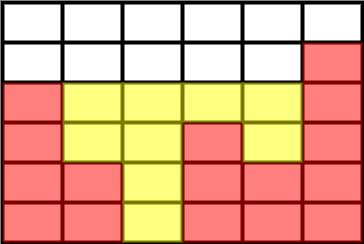

The diagram above was exported from draw.io. Its source (the exported page's mxGraphModel, read from the mxfile embedded in the PNG):
<mxGraphModel dx="925" dy="675" grid="1" gridSize="10" guides="1" tooltips="1" connect="1" arrows="1" fold="1" page="1" pageScale="1" pageWidth="827" pageHeight="1169" math="0" shadow="0">
  <root>
    <mxCell id="0" />
    <mxCell id="1" parent="0" />
    <mxCell id="ps4-aI0UShJFoTC66bEl-90" value="" style="shape=table;startSize=0;container=1;collapsible=0;childLayout=tableLayout;fillColor=#FFFFFF;strokeWidth=4;" vertex="1" parent="1">
      <mxGeometry x="270" y="230" width="360" height="240" as="geometry" />
    </mxCell>
    <mxCell id="ps4-aI0UShJFoTC66bEl-91" value="" style="shape=partialRectangle;collapsible=0;dropTarget=0;pointerEvents=0;fillColor=none;top=0;left=0;bottom=0;right=0;points=[[0,0.5],[1,0.5]];portConstraint=eastwest;" vertex="1" parent="ps4-aI0UShJFoTC66bEl-90">
      <mxGeometry width="360" height="40" as="geometry" />
    </mxCell>
    <mxCell id="ps4-aI0UShJFoTC66bEl-92" value="" style="shape=partialRectangle;html=1;whiteSpace=wrap;connectable=0;overflow=hidden;fillColor=none;top=0;left=0;bottom=0;right=0;pointerEvents=1;" vertex="1" parent="ps4-aI0UShJFoTC66bEl-91">
      <mxGeometry width="60" height="40" as="geometry">
        <mxRectangle width="60" height="40" as="alternateBounds" />
      </mxGeometry>
    </mxCell>
    <mxCell id="ps4-aI0UShJFoTC66bEl-93" value="" style="shape=partialRectangle;html=1;whiteSpace=wrap;connectable=0;overflow=hidden;fillColor=none;top=0;left=0;bottom=0;right=0;pointerEvents=1;" vertex="1" parent="ps4-aI0UShJFoTC66bEl-91">
      <mxGeometry x="60" width="60" height="40" as="geometry">
        <mxRectangle width="60" height="40" as="alternateBounds" />
      </mxGeometry>
    </mxCell>
    <mxCell id="ps4-aI0UShJFoTC66bEl-94" value="" style="shape=partialRectangle;html=1;whiteSpace=wrap;connectable=0;overflow=hidden;fillColor=none;top=0;left=0;bottom=0;right=0;pointerEvents=1;" vertex="1" parent="ps4-aI0UShJFoTC66bEl-91">
      <mxGeometry x="120" width="60" height="40" as="geometry">
        <mxRectangle width="60" height="40" as="alternateBounds" />
      </mxGeometry>
    </mxCell>
    <mxCell id="ps4-aI0UShJFoTC66bEl-95" value="" style="shape=partialRectangle;html=1;whiteSpace=wrap;connectable=0;overflow=hidden;fillColor=none;top=0;left=0;bottom=0;right=0;pointerEvents=1;" vertex="1" parent="ps4-aI0UShJFoTC66bEl-91">
      <mxGeometry x="180" width="60" height="40" as="geometry">
        <mxRectangle width="60" height="40" as="alternateBounds" />
      </mxGeometry>
    </mxCell>
    <mxCell id="ps4-aI0UShJFoTC66bEl-96" value="" style="shape=partialRectangle;html=1;whiteSpace=wrap;connectable=0;overflow=hidden;fillColor=none;top=0;left=0;bottom=0;right=0;pointerEvents=1;" vertex="1" parent="ps4-aI0UShJFoTC66bEl-91">
      <mxGeometry x="240" width="60" height="40" as="geometry">
        <mxRectangle width="60" height="40" as="alternateBounds" />
      </mxGeometry>
    </mxCell>
    <mxCell id="ps4-aI0UShJFoTC66bEl-97" value="" style="shape=partialRectangle;html=1;whiteSpace=wrap;connectable=0;overflow=hidden;fillColor=none;top=0;left=0;bottom=0;right=0;pointerEvents=1;" vertex="1" parent="ps4-aI0UShJFoTC66bEl-91">
      <mxGeometry x="300" width="60" height="40" as="geometry">
        <mxRectangle width="60" height="40" as="alternateBounds" />
      </mxGeometry>
    </mxCell>
    <mxCell id="ps4-aI0UShJFoTC66bEl-98" value="" style="shape=partialRectangle;collapsible=0;dropTarget=0;pointerEvents=0;fillColor=none;top=0;left=0;bottom=0;right=0;points=[[0,0.5],[1,0.5]];portConstraint=eastwest;" vertex="1" parent="ps4-aI0UShJFoTC66bEl-90">
      <mxGeometry y="40" width="360" height="40" as="geometry" />
    </mxCell>
    <mxCell id="ps4-aI0UShJFoTC66bEl-99" value="" style="shape=partialRectangle;html=1;whiteSpace=wrap;connectable=0;overflow=hidden;fillColor=none;top=0;left=0;bottom=0;right=0;pointerEvents=1;" vertex="1" parent="ps4-aI0UShJFoTC66bEl-98">
      <mxGeometry width="60" height="40" as="geometry">
        <mxRectangle width="60" height="40" as="alternateBounds" />
      </mxGeometry>
    </mxCell>
    <mxCell id="ps4-aI0UShJFoTC66bEl-100" value="" style="shape=partialRectangle;html=1;whiteSpace=wrap;connectable=0;overflow=hidden;fillColor=none;top=0;left=0;bottom=0;right=0;pointerEvents=1;" vertex="1" parent="ps4-aI0UShJFoTC66bEl-98">
      <mxGeometry x="60" width="60" height="40" as="geometry">
        <mxRectangle width="60" height="40" as="alternateBounds" />
      </mxGeometry>
    </mxCell>
    <mxCell id="ps4-aI0UShJFoTC66bEl-101" value="" style="shape=partialRectangle;html=1;whiteSpace=wrap;connectable=0;overflow=hidden;fillColor=none;top=0;left=0;bottom=0;right=0;pointerEvents=1;" vertex="1" parent="ps4-aI0UShJFoTC66bEl-98">
      <mxGeometry x="120" width="60" height="40" as="geometry">
        <mxRectangle width="60" height="40" as="alternateBounds" />
      </mxGeometry>
    </mxCell>
    <mxCell id="ps4-aI0UShJFoTC66bEl-102" value="" style="shape=partialRectangle;html=1;whiteSpace=wrap;connectable=0;overflow=hidden;fillColor=none;top=0;left=0;bottom=0;right=0;pointerEvents=1;" vertex="1" parent="ps4-aI0UShJFoTC66bEl-98">
      <mxGeometry x="180" width="60" height="40" as="geometry">
        <mxRectangle width="60" height="40" as="alternateBounds" />
      </mxGeometry>
    </mxCell>
    <mxCell id="ps4-aI0UShJFoTC66bEl-103" value="" style="shape=partialRectangle;html=1;whiteSpace=wrap;connectable=0;overflow=hidden;fillColor=none;top=0;left=0;bottom=0;right=0;pointerEvents=1;" vertex="1" parent="ps4-aI0UShJFoTC66bEl-98">
      <mxGeometry x="240" width="60" height="40" as="geometry">
        <mxRectangle width="60" height="40" as="alternateBounds" />
      </mxGeometry>
    </mxCell>
    <mxCell id="ps4-aI0UShJFoTC66bEl-104" value="" style="shape=partialRectangle;html=1;whiteSpace=wrap;connectable=0;overflow=hidden;fillColor=#FF0000;top=0;left=0;bottom=0;right=0;pointerEvents=1;opacity=50;" vertex="1" parent="ps4-aI0UShJFoTC66bEl-98">
      <mxGeometry x="300" width="60" height="40" as="geometry">
        <mxRectangle width="60" height="40" as="alternateBounds" />
      </mxGeometry>
    </mxCell>
    <mxCell id="ps4-aI0UShJFoTC66bEl-105" value="" style="shape=partialRectangle;collapsible=0;dropTarget=0;pointerEvents=0;fillColor=none;top=0;left=0;bottom=0;right=0;points=[[0,0.5],[1,0.5]];portConstraint=eastwest;" vertex="1" parent="ps4-aI0UShJFoTC66bEl-90">
      <mxGeometry y="80" width="360" height="40" as="geometry" />
    </mxCell>
    <mxCell id="ps4-aI0UShJFoTC66bEl-106" value="" style="shape=partialRectangle;html=1;whiteSpace=wrap;connectable=0;overflow=hidden;fillColor=#FF0000;top=0;left=0;bottom=0;right=0;pointerEvents=1;opacity=50;" vertex="1" parent="ps4-aI0UShJFoTC66bEl-105">
      <mxGeometry width="60" height="40" as="geometry">
        <mxRectangle width="60" height="40" as="alternateBounds" />
      </mxGeometry>
    </mxCell>
    <mxCell id="ps4-aI0UShJFoTC66bEl-107" value="" style="shape=partialRectangle;html=1;whiteSpace=wrap;connectable=0;overflow=hidden;fillColor=#FFFF00;top=0;left=0;bottom=0;right=0;pointerEvents=1;opacity=50;" vertex="1" parent="ps4-aI0UShJFoTC66bEl-105">
      <mxGeometry x="60" width="60" height="40" as="geometry">
        <mxRectangle width="60" height="40" as="alternateBounds" />
      </mxGeometry>
    </mxCell>
    <mxCell id="ps4-aI0UShJFoTC66bEl-108" value="" style="shape=partialRectangle;html=1;whiteSpace=wrap;connectable=0;overflow=hidden;fillColor=#FFFF00;top=0;left=0;bottom=0;right=0;pointerEvents=1;opacity=50;" vertex="1" parent="ps4-aI0UShJFoTC66bEl-105">
      <mxGeometry x="120" width="60" height="40" as="geometry">
        <mxRectangle width="60" height="40" as="alternateBounds" />
      </mxGeometry>
    </mxCell>
    <mxCell id="ps4-aI0UShJFoTC66bEl-109" value="" style="shape=partialRectangle;html=1;whiteSpace=wrap;connectable=0;overflow=hidden;fillColor=#FFFF00;top=0;left=0;bottom=0;right=0;pointerEvents=1;opacity=50;" vertex="1" parent="ps4-aI0UShJFoTC66bEl-105">
      <mxGeometry x="180" width="60" height="40" as="geometry">
        <mxRectangle width="60" height="40" as="alternateBounds" />
      </mxGeometry>
    </mxCell>
    <mxCell id="ps4-aI0UShJFoTC66bEl-110" value="" style="shape=partialRectangle;html=1;whiteSpace=wrap;connectable=0;overflow=hidden;fillColor=#FFFF00;top=0;left=0;bottom=0;right=0;pointerEvents=1;opacity=50;" vertex="1" parent="ps4-aI0UShJFoTC66bEl-105">
      <mxGeometry x="240" width="60" height="40" as="geometry">
        <mxRectangle width="60" height="40" as="alternateBounds" />
      </mxGeometry>
    </mxCell>
    <mxCell id="ps4-aI0UShJFoTC66bEl-111" value="" style="shape=partialRectangle;html=1;whiteSpace=wrap;connectable=0;overflow=hidden;fillColor=#FF0000;top=0;left=0;bottom=0;right=0;pointerEvents=1;opacity=50;" vertex="1" parent="ps4-aI0UShJFoTC66bEl-105">
      <mxGeometry x="300" width="60" height="40" as="geometry">
        <mxRectangle width="60" height="40" as="alternateBounds" />
      </mxGeometry>
    </mxCell>
    <mxCell id="ps4-aI0UShJFoTC66bEl-112" value="" style="shape=partialRectangle;collapsible=0;dropTarget=0;pointerEvents=0;fillColor=none;top=0;left=0;bottom=0;right=0;points=[[0,0.5],[1,0.5]];portConstraint=eastwest;" vertex="1" parent="ps4-aI0UShJFoTC66bEl-90">
      <mxGeometry y="120" width="360" height="40" as="geometry" />
    </mxCell>
    <mxCell id="ps4-aI0UShJFoTC66bEl-113" value="" style="shape=partialRectangle;html=1;whiteSpace=wrap;connectable=0;overflow=hidden;fillColor=#FF0000;top=0;left=0;bottom=0;right=0;pointerEvents=1;opacity=50;" vertex="1" parent="ps4-aI0UShJFoTC66bEl-112">
      <mxGeometry width="60" height="40" as="geometry">
        <mxRectangle width="60" height="40" as="alternateBounds" />
      </mxGeometry>
    </mxCell>
    <mxCell id="ps4-aI0UShJFoTC66bEl-114" value="" style="shape=partialRectangle;html=1;whiteSpace=wrap;connectable=0;overflow=hidden;fillColor=#FFFF00;top=0;left=0;bottom=0;right=0;pointerEvents=1;opacity=50;" vertex="1" parent="ps4-aI0UShJFoTC66bEl-112">
      <mxGeometry x="60" width="60" height="40" as="geometry">
        <mxRectangle width="60" height="40" as="alternateBounds" />
      </mxGeometry>
    </mxCell>
    <mxCell id="ps4-aI0UShJFoTC66bEl-115" value="" style="shape=partialRectangle;html=1;whiteSpace=wrap;connectable=0;overflow=hidden;fillColor=#FFFF00;top=0;left=0;bottom=0;right=0;pointerEvents=1;opacity=50;" vertex="1" parent="ps4-aI0UShJFoTC66bEl-112">
      <mxGeometry x="120" width="60" height="40" as="geometry">
        <mxRectangle width="60" height="40" as="alternateBounds" />
      </mxGeometry>
    </mxCell>
    <mxCell id="ps4-aI0UShJFoTC66bEl-116" value="" style="shape=partialRectangle;html=1;whiteSpace=wrap;connectable=0;overflow=hidden;fillColor=#FF0000;top=0;left=0;bottom=0;right=0;pointerEvents=1;opacity=50;" vertex="1" parent="ps4-aI0UShJFoTC66bEl-112">
      <mxGeometry x="180" width="60" height="40" as="geometry">
        <mxRectangle width="60" height="40" as="alternateBounds" />
      </mxGeometry>
    </mxCell>
    <mxCell id="ps4-aI0UShJFoTC66bEl-117" value="" style="shape=partialRectangle;html=1;whiteSpace=wrap;connectable=0;overflow=hidden;fillColor=#FFFF00;top=0;left=0;bottom=0;right=0;pointerEvents=1;opacity=50;" vertex="1" parent="ps4-aI0UShJFoTC66bEl-112">
      <mxGeometry x="240" width="60" height="40" as="geometry">
        <mxRectangle width="60" height="40" as="alternateBounds" />
      </mxGeometry>
    </mxCell>
    <mxCell id="ps4-aI0UShJFoTC66bEl-118" value="" style="shape=partialRectangle;html=1;whiteSpace=wrap;connectable=0;overflow=hidden;fillColor=#FF0000;top=0;left=0;bottom=0;right=0;pointerEvents=1;opacity=50;" vertex="1" parent="ps4-aI0UShJFoTC66bEl-112">
      <mxGeometry x="300" width="60" height="40" as="geometry">
        <mxRectangle width="60" height="40" as="alternateBounds" />
      </mxGeometry>
    </mxCell>
    <mxCell id="ps4-aI0UShJFoTC66bEl-119" value="" style="shape=partialRectangle;collapsible=0;dropTarget=0;pointerEvents=0;fillColor=none;top=0;left=0;bottom=0;right=0;points=[[0,0.5],[1,0.5]];portConstraint=eastwest;" vertex="1" parent="ps4-aI0UShJFoTC66bEl-90">
      <mxGeometry y="160" width="360" height="40" as="geometry" />
    </mxCell>
    <mxCell id="ps4-aI0UShJFoTC66bEl-120" value="" style="shape=partialRectangle;html=1;whiteSpace=wrap;connectable=0;overflow=hidden;fillColor=#FF0000;top=0;left=0;bottom=0;right=0;pointerEvents=1;opacity=50;" vertex="1" parent="ps4-aI0UShJFoTC66bEl-119">
      <mxGeometry width="60" height="40" as="geometry">
        <mxRectangle width="60" height="40" as="alternateBounds" />
      </mxGeometry>
    </mxCell>
    <mxCell id="ps4-aI0UShJFoTC66bEl-121" value="" style="shape=partialRectangle;html=1;whiteSpace=wrap;connectable=0;overflow=hidden;fillColor=#FF0000;top=0;left=0;bottom=0;right=0;pointerEvents=1;opacity=50;" vertex="1" parent="ps4-aI0UShJFoTC66bEl-119">
      <mxGeometry x="60" width="60" height="40" as="geometry">
        <mxRectangle width="60" height="40" as="alternateBounds" />
      </mxGeometry>
    </mxCell>
    <mxCell id="ps4-aI0UShJFoTC66bEl-122" value="" style="shape=partialRectangle;html=1;whiteSpace=wrap;connectable=0;overflow=hidden;fillColor=#FFFF00;top=0;left=0;bottom=0;right=0;pointerEvents=1;opacity=50;" vertex="1" parent="ps4-aI0UShJFoTC66bEl-119">
      <mxGeometry x="120" width="60" height="40" as="geometry">
        <mxRectangle width="60" height="40" as="alternateBounds" />
      </mxGeometry>
    </mxCell>
    <mxCell id="ps4-aI0UShJFoTC66bEl-123" value="" style="shape=partialRectangle;html=1;whiteSpace=wrap;connectable=0;overflow=hidden;fillColor=#FF0000;top=0;left=0;bottom=0;right=0;pointerEvents=1;opacity=50;" vertex="1" parent="ps4-aI0UShJFoTC66bEl-119">
      <mxGeometry x="180" width="60" height="40" as="geometry">
        <mxRectangle width="60" height="40" as="alternateBounds" />
      </mxGeometry>
    </mxCell>
    <mxCell id="ps4-aI0UShJFoTC66bEl-124" value="" style="shape=partialRectangle;html=1;whiteSpace=wrap;connectable=0;overflow=hidden;fillColor=#FF0000;top=0;left=0;bottom=0;right=0;pointerEvents=1;opacity=50;" vertex="1" parent="ps4-aI0UShJFoTC66bEl-119">
      <mxGeometry x="240" width="60" height="40" as="geometry">
        <mxRectangle width="60" height="40" as="alternateBounds" />
      </mxGeometry>
    </mxCell>
    <mxCell id="ps4-aI0UShJFoTC66bEl-125" value="" style="shape=partialRectangle;html=1;whiteSpace=wrap;connectable=0;overflow=hidden;fillColor=#FF0000;top=0;left=0;bottom=0;right=0;pointerEvents=1;opacity=50;" vertex="1" parent="ps4-aI0UShJFoTC66bEl-119">
      <mxGeometry x="300" width="60" height="40" as="geometry">
        <mxRectangle width="60" height="40" as="alternateBounds" />
      </mxGeometry>
    </mxCell>
    <mxCell id="ps4-aI0UShJFoTC66bEl-126" value="" style="shape=partialRectangle;collapsible=0;dropTarget=0;pointerEvents=0;fillColor=none;top=0;left=0;bottom=0;right=0;points=[[0,0.5],[1,0.5]];portConstraint=eastwest;" vertex="1" parent="ps4-aI0UShJFoTC66bEl-90">
      <mxGeometry y="200" width="360" height="40" as="geometry" />
    </mxCell>
    <mxCell id="ps4-aI0UShJFoTC66bEl-127" value="" style="shape=partialRectangle;html=1;whiteSpace=wrap;connectable=0;overflow=hidden;fillColor=#FF0000;top=0;left=0;bottom=0;right=0;pointerEvents=1;opacity=50;" vertex="1" parent="ps4-aI0UShJFoTC66bEl-126">
      <mxGeometry width="60" height="40" as="geometry">
        <mxRectangle width="60" height="40" as="alternateBounds" />
      </mxGeometry>
    </mxCell>
    <mxCell id="ps4-aI0UShJFoTC66bEl-128" value="" style="shape=partialRectangle;html=1;whiteSpace=wrap;connectable=0;overflow=hidden;fillColor=#FF0000;top=0;left=0;bottom=0;right=0;pointerEvents=1;opacity=50;" vertex="1" parent="ps4-aI0UShJFoTC66bEl-126">
      <mxGeometry x="60" width="60" height="40" as="geometry">
        <mxRectangle width="60" height="40" as="alternateBounds" />
      </mxGeometry>
    </mxCell>
    <mxCell id="ps4-aI0UShJFoTC66bEl-129" value="" style="shape=partialRectangle;html=1;whiteSpace=wrap;connectable=0;overflow=hidden;fillColor=#FFFF00;top=0;left=0;bottom=0;right=0;pointerEvents=1;opacity=50;" vertex="1" parent="ps4-aI0UShJFoTC66bEl-126">
      <mxGeometry x="120" width="60" height="40" as="geometry">
        <mxRectangle width="60" height="40" as="alternateBounds" />
      </mxGeometry>
    </mxCell>
    <mxCell id="ps4-aI0UShJFoTC66bEl-130" value="" style="shape=partialRectangle;html=1;whiteSpace=wrap;connectable=0;overflow=hidden;fillColor=#FF0000;top=0;left=0;bottom=0;right=0;pointerEvents=1;opacity=50;" vertex="1" parent="ps4-aI0UShJFoTC66bEl-126">
      <mxGeometry x="180" width="60" height="40" as="geometry">
        <mxRectangle width="60" height="40" as="alternateBounds" />
      </mxGeometry>
    </mxCell>
    <mxCell id="ps4-aI0UShJFoTC66bEl-131" value="" style="shape=partialRectangle;html=1;whiteSpace=wrap;connectable=0;overflow=hidden;fillColor=#FF0000;top=0;left=0;bottom=0;right=0;pointerEvents=1;opacity=50;" vertex="1" parent="ps4-aI0UShJFoTC66bEl-126">
      <mxGeometry x="240" width="60" height="40" as="geometry">
        <mxRectangle width="60" height="40" as="alternateBounds" />
      </mxGeometry>
    </mxCell>
    <mxCell id="ps4-aI0UShJFoTC66bEl-132" value="" style="shape=partialRectangle;html=1;whiteSpace=wrap;connectable=0;overflow=hidden;fillColor=#FF0000;top=0;left=0;bottom=0;right=0;pointerEvents=1;opacity=50;" vertex="1" parent="ps4-aI0UShJFoTC66bEl-126">
      <mxGeometry x="300" width="60" height="40" as="geometry">
        <mxRectangle width="60" height="40" as="alternateBounds" />
      </mxGeometry>
    </mxCell>
  </root>
</mxGraphModel>